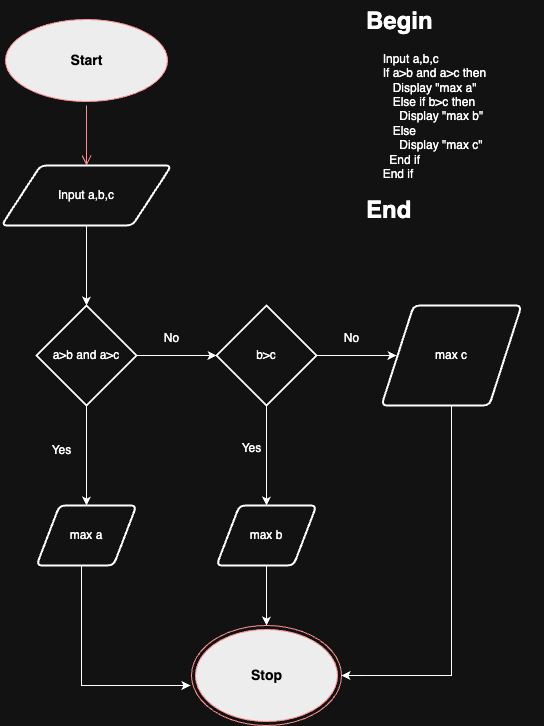

The diagram above was exported from draw.io. Its source (the exported page's mxGraphModel, read from the mxfile embedded in the PNG):
<mxGraphModel dx="946" dy="577" grid="1" gridSize="10" guides="1" tooltips="1" connect="1" arrows="1" fold="1" page="1" pageScale="1" pageWidth="827" pageHeight="1169" math="0" shadow="0">
  <root>
    <mxCell id="0" />
    <mxCell id="1" parent="0" />
    <mxCell id="b8Isgn6PYTrBhUUwf-GV-1" value="&lt;font style=&quot;font-size: 14px; color: light-dark(rgb(0, 0, 0), rgb(0, 0, 0));&quot;&gt;&lt;b&gt;Start&lt;/b&gt;&lt;/font&gt;" style="ellipse;html=1;shape=startState;fillColor=#000000;strokeColor=#ff0000;" parent="1" vertex="1">
      <mxGeometry x="120" y="30" width="170" height="90" as="geometry" />
    </mxCell>
    <mxCell id="b8Isgn6PYTrBhUUwf-GV-2" value="" style="edgeStyle=orthogonalEdgeStyle;html=1;verticalAlign=bottom;endArrow=open;endSize=8;strokeColor=#ff0000;rounded=0;" parent="1" source="b8Isgn6PYTrBhUUwf-GV-1" edge="1">
      <mxGeometry relative="1" as="geometry">
        <mxPoint x="205" y="180" as="targetPoint" />
      </mxGeometry>
    </mxCell>
    <mxCell id="b8Isgn6PYTrBhUUwf-GV-5" value="" style="edgeStyle=orthogonalEdgeStyle;rounded=0;orthogonalLoop=1;jettySize=auto;html=1;" parent="1" source="b8Isgn6PYTrBhUUwf-GV-3" edge="1">
      <mxGeometry relative="1" as="geometry">
        <mxPoint x="205" y="320" as="targetPoint" />
      </mxGeometry>
    </mxCell>
    <mxCell id="b8Isgn6PYTrBhUUwf-GV-3" value="Input a,b,c" style="shape=parallelogram;html=1;strokeWidth=2;perimeter=parallelogramPerimeter;whiteSpace=wrap;rounded=1;arcSize=12;size=0.23;" parent="1" vertex="1">
      <mxGeometry x="120" y="180" width="170" height="60" as="geometry" />
    </mxCell>
    <mxCell id="b8Isgn6PYTrBhUUwf-GV-8" value="" style="edgeStyle=orthogonalEdgeStyle;rounded=0;orthogonalLoop=1;jettySize=auto;html=1;" parent="1" source="b8Isgn6PYTrBhUUwf-GV-6" edge="1">
      <mxGeometry relative="1" as="geometry">
        <mxPoint x="205" y="520" as="targetPoint" />
      </mxGeometry>
    </mxCell>
    <mxCell id="b8Isgn6PYTrBhUUwf-GV-12" value="" style="edgeStyle=orthogonalEdgeStyle;rounded=0;orthogonalLoop=1;jettySize=auto;html=1;" parent="1" source="b8Isgn6PYTrBhUUwf-GV-6" target="b8Isgn6PYTrBhUUwf-GV-11" edge="1">
      <mxGeometry relative="1" as="geometry" />
    </mxCell>
    <mxCell id="b8Isgn6PYTrBhUUwf-GV-6" value="a&amp;gt;b and a&amp;gt;c" style="strokeWidth=2;html=1;shape=mxgraph.flowchart.decision;whiteSpace=wrap;" parent="1" vertex="1">
      <mxGeometry x="155" y="320" width="100" height="100" as="geometry" />
    </mxCell>
    <mxCell id="b8Isgn6PYTrBhUUwf-GV-9" value="max a" style="shape=parallelogram;html=1;strokeWidth=2;perimeter=parallelogramPerimeter;whiteSpace=wrap;rounded=1;arcSize=12;size=0.23;" parent="1" vertex="1">
      <mxGeometry x="155" y="520" width="100" height="60" as="geometry" />
    </mxCell>
    <mxCell id="b8Isgn6PYTrBhUUwf-GV-10" value="Yes" style="text;html=1;align=center;verticalAlign=middle;resizable=0;points=[];autosize=1;strokeColor=none;fillColor=none;" parent="1" vertex="1">
      <mxGeometry x="160" y="450" width="40" height="30" as="geometry" />
    </mxCell>
    <mxCell id="b8Isgn6PYTrBhUUwf-GV-15" value="" style="edgeStyle=orthogonalEdgeStyle;rounded=0;orthogonalLoop=1;jettySize=auto;html=1;entryX=0.5;entryY=0;entryDx=0;entryDy=0;" parent="1" source="b8Isgn6PYTrBhUUwf-GV-11" target="b8Isgn6PYTrBhUUwf-GV-16" edge="1">
      <mxGeometry relative="1" as="geometry">
        <mxPoint x="385" y="500" as="targetPoint" />
      </mxGeometry>
    </mxCell>
    <mxCell id="b8Isgn6PYTrBhUUwf-GV-19" value="" style="edgeStyle=orthogonalEdgeStyle;rounded=0;orthogonalLoop=1;jettySize=auto;html=1;" parent="1" source="b8Isgn6PYTrBhUUwf-GV-11" edge="1">
      <mxGeometry relative="1" as="geometry">
        <mxPoint x="515" y="370" as="targetPoint" />
      </mxGeometry>
    </mxCell>
    <mxCell id="b8Isgn6PYTrBhUUwf-GV-11" value="b&amp;gt;c" style="strokeWidth=2;html=1;shape=mxgraph.flowchart.decision;whiteSpace=wrap;" parent="1" vertex="1">
      <mxGeometry x="335" y="320" width="100" height="100" as="geometry" />
    </mxCell>
    <mxCell id="b8Isgn6PYTrBhUUwf-GV-13" value="No" style="text;html=1;align=center;verticalAlign=middle;resizable=0;points=[];autosize=1;strokeColor=none;fillColor=none;" parent="1" vertex="1">
      <mxGeometry x="270" y="338" width="40" height="30" as="geometry" />
    </mxCell>
    <mxCell id="b8Isgn6PYTrBhUUwf-GV-24" style="edgeStyle=orthogonalEdgeStyle;rounded=0;orthogonalLoop=1;jettySize=auto;html=1;entryX=0.5;entryY=0;entryDx=0;entryDy=0;" parent="1" source="b8Isgn6PYTrBhUUwf-GV-16" target="b8Isgn6PYTrBhUUwf-GV-21" edge="1">
      <mxGeometry relative="1" as="geometry" />
    </mxCell>
    <mxCell id="b8Isgn6PYTrBhUUwf-GV-16" value="max b" style="shape=parallelogram;html=1;strokeWidth=2;perimeter=parallelogramPerimeter;whiteSpace=wrap;rounded=1;arcSize=12;size=0.23;" parent="1" vertex="1">
      <mxGeometry x="335" y="520" width="100" height="60" as="geometry" />
    </mxCell>
    <mxCell id="b8Isgn6PYTrBhUUwf-GV-17" value="Yes" style="text;html=1;align=center;verticalAlign=middle;resizable=0;points=[];autosize=1;strokeColor=none;fillColor=none;" parent="1" vertex="1">
      <mxGeometry x="350" y="448" width="40" height="30" as="geometry" />
    </mxCell>
    <mxCell id="b8Isgn6PYTrBhUUwf-GV-20" value="No" style="text;html=1;align=center;verticalAlign=middle;resizable=0;points=[];autosize=1;strokeColor=none;fillColor=none;" parent="1" vertex="1">
      <mxGeometry x="450" y="338" width="40" height="30" as="geometry" />
    </mxCell>
    <mxCell id="b8Isgn6PYTrBhUUwf-GV-21" value="&lt;font style=&quot;font-size: 14px; color: light-dark(rgb(0, 0, 0), rgb(0, 0, 0));&quot;&gt;&lt;b&gt;Stop&lt;/b&gt;&lt;/font&gt;" style="ellipse;html=1;shape=endState;fillColor=#000000;strokeColor=#ff0000;" parent="1" vertex="1">
      <mxGeometry x="310" y="640" width="150" height="100" as="geometry" />
    </mxCell>
    <mxCell id="b8Isgn6PYTrBhUUwf-GV-27" style="edgeStyle=orthogonalEdgeStyle;rounded=0;orthogonalLoop=1;jettySize=auto;html=1;exitX=1;exitY=0;exitDx=0;exitDy=0;entryX=-0.007;entryY=0.6;entryDx=0;entryDy=0;entryPerimeter=0;" parent="1" source="b8Isgn6PYTrBhUUwf-GV-26" target="b8Isgn6PYTrBhUUwf-GV-21" edge="1">
      <mxGeometry relative="1" as="geometry">
        <mxPoint x="280" y="700" as="targetPoint" />
        <Array as="points">
          <mxPoint x="270" y="700" />
          <mxPoint x="270" y="700" />
        </Array>
      </mxGeometry>
    </mxCell>
    <mxCell id="b8Isgn6PYTrBhUUwf-GV-26" value="" style="shape=partialRectangle;whiteSpace=wrap;html=1;top=0;left=0;fillColor=none;direction=south;" parent="1" vertex="1">
      <mxGeometry x="200" y="580" width="60" height="120" as="geometry" />
    </mxCell>
    <mxCell id="b8Isgn6PYTrBhUUwf-GV-31" style="edgeStyle=orthogonalEdgeStyle;rounded=0;orthogonalLoop=1;jettySize=auto;html=1;exitX=0;exitY=1;exitDx=0;exitDy=0;entryX=1;entryY=0.5;entryDx=0;entryDy=0;" parent="1" source="b8Isgn6PYTrBhUUwf-GV-30" target="b8Isgn6PYTrBhUUwf-GV-21" edge="1">
      <mxGeometry relative="1" as="geometry" />
    </mxCell>
    <mxCell id="b8Isgn6PYTrBhUUwf-GV-30" value="" style="shape=partialRectangle;whiteSpace=wrap;html=1;top=0;left=0;fillColor=none;" parent="1" vertex="1">
      <mxGeometry x="480" y="420" width="90" height="270" as="geometry" />
    </mxCell>
    <mxCell id="b8Isgn6PYTrBhUUwf-GV-32" value="&lt;h1 style=&quot;margin-top: 0px;&quot;&gt;Begin&lt;/h1&gt;&lt;div&gt;&amp;nbsp; &amp;nbsp; &amp;nbsp;Input a,b,c&lt;/div&gt;&lt;div&gt;&amp;nbsp; &amp;nbsp; &amp;nbsp;If a&amp;gt;b and a&amp;gt;c then&amp;nbsp;&lt;/div&gt;&lt;div&gt;&amp;nbsp; &amp;nbsp; &amp;nbsp; &amp;nbsp; Display &quot;max a&quot;&lt;/div&gt;&lt;div&gt;&amp;nbsp; &amp;nbsp; &amp;nbsp; &amp;nbsp; Else if b&amp;gt;c then&lt;/div&gt;&lt;div&gt;&amp;nbsp; &amp;nbsp; &amp;nbsp; &amp;nbsp; &amp;nbsp; Display &quot;max b&quot;&lt;/div&gt;&lt;div&gt;&amp;nbsp; &amp;nbsp; &amp;nbsp; &amp;nbsp; Else&amp;nbsp;&lt;/div&gt;&lt;div&gt;&amp;nbsp; &amp;nbsp; &amp;nbsp; &amp;nbsp; &amp;nbsp; Display &quot;max c&quot;&lt;/div&gt;&lt;div&gt;&amp;nbsp; &amp;nbsp; &amp;nbsp; &amp;nbsp;End if&lt;/div&gt;&lt;div&gt;&amp;nbsp; &amp;nbsp; &amp;nbsp;End if&lt;/div&gt;&lt;div&gt;&lt;br&gt;&lt;/div&gt;&lt;div&gt;&lt;font style=&quot;font-size: 24px;&quot;&gt;&lt;b&gt;End&lt;/b&gt;&lt;/font&gt;&lt;/div&gt;" style="text;html=1;whiteSpace=wrap;overflow=hidden;rounded=0;" parent="1" vertex="1">
      <mxGeometry x="482.5" y="15" width="180" height="225" as="geometry" />
    </mxCell>
    <mxCell id="jwH7hFOYxZUN-66Fp2IO-2" value="max c" style="shape=parallelogram;html=1;strokeWidth=2;perimeter=parallelogramPerimeter;whiteSpace=wrap;rounded=1;arcSize=12;size=0.23;" parent="1" vertex="1">
      <mxGeometry x="500" y="320" width="140" height="100" as="geometry" />
    </mxCell>
  </root>
</mxGraphModel>